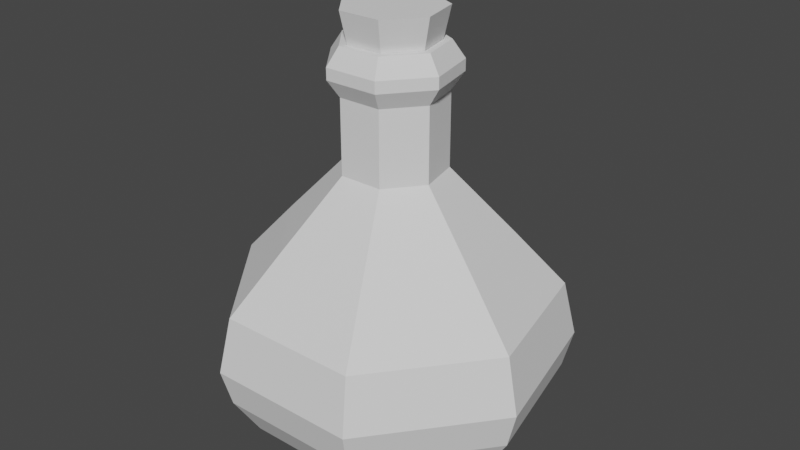 # Source: potion2.blend  (saved by Blender 2.82.7; exported with 4.5.12 LTS)
import bpy
from mathutils import Matrix  # noqa: F401  (used for matrix-valued properties, if any)

bpy.ops.wm.read_factory_settings(use_empty=True)
scene = bpy.context.scene
scene.name = 'Scene'

# ---- collections
col_collection = bpy.data.collections.new('Collection'); scene.collection.children.link(col_collection)

# ---- world
world_world = bpy.data.worlds.new('World'); scene.world = world_world
world_world.use_nodes = True; world_world.node_tree.nodes.clear()
_N = world_world.node_tree.nodes; _L = world_world.node_tree.links
n0 = _N.new('ShaderNodeOutputWorld'); n0.name = 'World Output'; n0.location = (300, 300)
n1 = _N.new('ShaderNodeBackground'); n1.name = 'Background'; n1.location = (10, 300)
n1.inputs[0].default_value = (0.05088, 0.05088, 0.05088, 1.0)
_L.new(n1.outputs[0], n0.inputs[0])
n0.is_active_output = True
world_world.color = (0.05088, 0.05088, 0.05088)
world_world.use_sun_shadow = False
world_world.sun_shadow_jitter_overblur = 0.0

# ---- meshes
me_circle_001 = bpy.data.meshes.new('Circle.001')
me_circle_001.from_pydata([(0.0, 1.0, 0.0), (-0.7818, 0.6235, 0.0), (-0.9749, -0.2225, 0.0), (-0.4339, -0.901, 0.0), (0.4339, -0.901, 0.0), (0.9749, -0.2225, 0.0), (0.7818, 0.6235, 0.0), (0.0, 1.0, 0.0), (-0.7818, 0.6235, 0.0), (-0.9749, -0.2225, 0.0), (-0.4339, -0.901, 0.0), (0.4339, -0.901, 0.0), (0.9749, -0.2225, 0.0), (0.7818, 0.6235, 0.0), (-4.125e-09, 1.121, 0.1), (-0.8765, 0.699, 0.1), (-1.093, -0.2495, 0.1), (-0.4864, -1.01, 0.1), (0.4864, -1.01, 0.1), (1.093, -0.2495, 0.1), (0.8765, 0.699, 0.1), (1.26e-08, 1.533, 0.3), (-1.198, 0.9556, 0.3), (-1.494, -0.3411, 0.3), (-0.665, -1.381, 0.3), (0.665, -1.381, 0.3), (1.494, -0.3411, 0.3), (1.198, 0.9556, 0.3), (-2.67e-09, 1.794, 0.7), (-1.403, 1.118, 0.7), (-1.749, -0.3992, 0.7), (-0.7784, -1.616, 0.7), (0.7784, -1.616, 0.7), (1.749, -0.3992, 0.7), (1.403, 1.118, 0.7), (-6.946e-09, 1.902, 1.1), (-1.487, 1.186, 1.1), (-1.855, -0.4233, 1.1), (-0.8254, -1.714, 1.1), (0.8254, -1.714, 1.1), (1.855, -0.4233, 1.1), (1.487, 1.186, 1.1), (-2.686e-09, 1.763, 1.7), (-1.378, 1.099, 1.7), (-1.718, -0.3922, 1.7), (-0.7648, -1.588, 1.7), (0.7648, -1.588, 1.7), (1.718, -0.3922, 1.7), (1.378, 1.099, 1.7), (-1.845e-09, 1.211, 2.3), (-0.9467, 0.755, 2.3), (-1.181, -0.2695, 2.3), (-0.5254, -1.091, 2.3), (0.5254, -1.091, 2.3), (1.181, -0.2695, 2.3), (0.9467, 0.755, 2.3), (3.832e-09, 0.5474, 3.0), (-0.428, 0.3413, 3.0), (-0.5337, -0.1218, 3.0), (-0.2375, -0.4932, 3.0), (0.2375, -0.4932, 3.0), (0.5337, -0.1218, 3.0), (0.428, 0.3413, 3.0), (3.832e-09, 0.5474, 3.8), (-0.428, 0.3413, 3.8), (-0.5337, -0.1218, 3.8), (-0.2375, -0.4932, 3.8), (0.2375, -0.4932, 3.8), (0.5337, -0.1218, 3.8), (0.428, 0.3413, 3.8), (-2.298e-09, 0.6766, 3.988), (-0.529, 0.4218, 3.988), (-0.6596, -0.1506, 3.988), (-0.2936, -0.6096, 3.988), (0.2936, -0.6096, 3.988), (0.6596, -0.1506, 3.988), (0.529, 0.4218, 3.988), (-2.298e-09, 0.6766, 4.112), (-0.529, 0.4218, 4.112), (-0.6596, -0.1506, 4.112), (-0.2936, -0.6096, 4.112), (0.2936, -0.6096, 4.112), (0.6596, -0.1506, 4.112), (0.529, 0.4218, 4.112), (3.832e-09, 0.5474, 4.3), (-0.428, 0.3413, 4.3), (-0.5337, -0.1218, 4.3), (-0.2375, -0.4932, 4.3), (0.2375, -0.4932, 4.3), (0.5337, -0.1218, 4.3), (0.428, 0.3413, 4.3), (4.917e-09, 0.52, 4.3), (-0.4066, 0.3242, 4.3), (-0.507, -0.1157, 4.3), (-0.2256, -0.4685, 4.3), (0.2256, -0.4685, 4.3), (0.507, -0.1157, 4.3), (0.4066, 0.3242, 4.3), (5.896e-09, 0.4693, 4.3), (-0.3669, 0.2926, 4.3), (-0.4576, -0.1044, 4.3), (-0.2036, -0.4228, 4.3), (0.2036, -0.4228, 4.3), (0.4576, -0.1044, 4.3), (0.3669, 0.2926, 4.3), (5.896e-09, 0.4693, 3.0), (-0.3669, 0.2926, 3.0), (-0.4576, -0.1044, 3.0), (-0.2036, -0.4228, 3.0), (0.2036, -0.4228, 3.0), (0.4576, -0.1044, 3.0), (0.3669, 0.2926, 3.0), (-1.514e-08, 1.111, 2.3), (-0.8685, 0.6926, 2.3), (-1.083, -0.2472, 2.3), (-0.482, -1.001, 2.3), (0.482, -1.001, 2.3), (1.083, -0.2472, 2.3), (0.8685, 0.6926, 2.3), (-3.949e-08, 1.661, 1.7), (-1.298, 1.035, 1.7), (-1.619, -0.3695, 1.7), (-0.7205, -1.496, 1.7), (0.7205, -1.496, 1.7), (1.619, -0.3695, 1.7), (1.298, 1.035, 1.7), (-4.598e-08, 1.807, 1.1), (-1.413, 1.127, 1.1), (-1.762, -0.4021, 1.1), (-0.7841, -1.628, 1.1), (0.7841, -1.628, 1.1), (1.762, -0.4021, 1.1), (1.413, 1.127, 1.1), (-4.31e-08, 1.694, 0.7), (-1.324, 1.056, 0.7), (-1.651, -0.3769, 0.7), (-0.7349, -1.526, 0.7), (0.7349, -1.526, 0.7), (1.651, -0.3769, 0.7), (1.324, 1.056, 0.7), (-3.588e-08, 1.41, 0.3), (-1.102, 0.8792, 0.3), (-1.375, -0.3138, 0.3), (-0.6118, -1.27, 0.3), (0.6118, -1.27, 0.3), (1.375, -0.3138, 0.3), (1.102, 0.8792, 0.3), (-9.434e-09, 0.7053, 0.1), (-0.5514, 0.4397, 0.1), (-0.6876, -0.1569, 0.1), (-0.306, -0.6354, 0.1), (0.306, -0.6354, 0.1), (0.6876, -0.1569, 0.1), (0.5514, 0.4397, 0.1), (5.42e-09, 0.4532, 4.02), (-1.178e-08, 0.5368, 4.63), (0.3543, 0.2826, 4.02), (0.4197, 0.3347, 4.63), (0.4418, -0.1008, 4.02), (0.5233, -0.1194, 4.63), (0.1966, -0.4083, 4.02), (0.2329, -0.4836, 4.63), (-0.1966, -0.4083, 4.02), (-0.2329, -0.4836, 4.63), (-0.4418, -0.1008, 4.02), (-0.5233, -0.1194, 4.63), (-0.3543, 0.2826, 4.02), (-0.4197, 0.3347, 4.63), (-4.037e-09, 0.465, 4.297), (0.3636, 0.29, 4.297), (0.4534, -0.1035, 4.297), (0.2018, -0.419, 4.297), (-0.2018, -0.419, 4.297), (-0.4534, -0.1035, 4.297), (-0.3636, 0.29, 4.297)], [], [(3, 2, 9, 10), (1, 0, 7, 8), (6, 5, 12, 13), (4, 3, 10, 11), (2, 1, 8, 9), (0, 6, 13, 7), (5, 4, 11, 12), (7, 13, 20, 14), (12, 11, 18, 19), (10, 9, 16, 17), (8, 7, 14, 15), (13, 12, 19, 20), (11, 10, 17, 18), (9, 8, 15, 16), (18, 17, 24, 25), (16, 15, 22, 23), (14, 20, 27, 21), (19, 18, 25, 26), (17, 16, 23, 24), (15, 14, 21, 22), (20, 19, 26, 27), (22, 21, 28, 29), (27, 26, 33, 34), (25, 24, 31, 32), (23, 22, 29, 30), (21, 27, 34, 28), (26, 25, 32, 33), (24, 23, 30, 31), (28, 34, 41, 35), (33, 32, 39, 40), (31, 30, 37, 38), (29, 28, 35, 36), (34, 33, 40, 41), (32, 31, 38, 39), (30, 29, 36, 37), (41, 40, 47, 48), (39, 38, 45, 46), (37, 36, 43, 44), (35, 41, 48, 42), (40, 39, 46, 47), (38, 37, 44, 45), (36, 35, 42, 43), (45, 44, 51, 52), (43, 42, 49, 50), (48, 47, 54, 55), (46, 45, 52, 53), (44, 43, 50, 51), (42, 48, 55, 49), (47, 46, 53, 54), (49, 55, 62, 56), (54, 53, 60, 61), (52, 51, 58, 59), (50, 49, 56, 57), (55, 54, 61, 62), (53, 52, 59, 60), (51, 50, 57, 58), (62, 61, 68, 69), (60, 59, 66, 67), (58, 57, 64, 65), (56, 62, 69, 63), (61, 60, 67, 68), (59, 58, 65, 66), (57, 56, 63, 64), (68, 67, 74, 75), (66, 65, 72, 73), (64, 63, 70, 71), (69, 68, 75, 76), (67, 66, 73, 74), (65, 64, 71, 72), (63, 69, 76, 70), (72, 71, 78, 79), (70, 76, 83, 77), (75, 74, 81, 82), (73, 72, 79, 80), (71, 70, 77, 78), (76, 75, 82, 83), (74, 73, 80, 81), (83, 82, 89, 90), (81, 80, 87, 88), (79, 78, 85, 86), (77, 83, 90, 84), (82, 81, 88, 89), (80, 79, 86, 87), (78, 77, 84, 85), (84, 90, 97, 91), (89, 88, 95, 96), (87, 86, 93, 94), (85, 84, 91, 92), (90, 89, 96, 97), (88, 87, 94, 95), (86, 85, 92, 93), (95, 94, 101, 102), (93, 92, 99, 100), (91, 97, 104, 98), (96, 95, 102, 103), (94, 93, 100, 101), (92, 91, 98, 99), (97, 96, 103, 104), (99, 98, 105, 106), (104, 103, 110, 111), (102, 101, 108, 109), (100, 99, 106, 107), (98, 104, 111, 105), (103, 102, 109, 110), (101, 100, 107, 108), (105, 111, 118, 112), (110, 109, 116, 117), (108, 107, 114, 115), (106, 105, 112, 113), (111, 110, 117, 118), (109, 108, 115, 116), (107, 106, 113, 114), (118, 117, 124, 125), (116, 115, 122, 123), (114, 113, 120, 121), (112, 118, 125, 119), (117, 116, 123, 124), (115, 114, 121, 122), (113, 112, 119, 120), (122, 121, 128, 129), (120, 119, 126, 127), (125, 124, 131, 132), (123, 122, 129, 130), (121, 120, 127, 128), (119, 125, 132, 126), (124, 123, 130, 131), (128, 127, 134, 135), (126, 132, 139, 133), (131, 130, 137, 138), (129, 128, 135, 136), (127, 126, 133, 134), (132, 131, 138, 139), (130, 129, 136, 137), (139, 138, 145, 146), (137, 136, 143, 144), (135, 134, 141, 142), (133, 139, 146, 140), (138, 137, 144, 145), (136, 135, 142, 143), (134, 133, 140, 141), (140, 146, 153, 147), (145, 144, 151, 152), (143, 142, 149, 150), (141, 140, 147, 148), (146, 145, 152, 153), (144, 143, 150, 151), (142, 141, 148, 149), (148, 147, 153, 152, 151, 150, 149), (1, 2, 3, 4, 5, 6, 0), (168, 155, 157, 169), (169, 157, 159, 170), (170, 159, 161, 171), (171, 161, 163, 172), (172, 163, 165, 173), (157, 155, 167, 165, 163, 161, 159), (173, 165, 167, 174), (174, 167, 155, 168), (154, 156, 158, 160, 162, 164, 166), (166, 174, 168, 154), (164, 173, 174, 166), (162, 172, 173, 164), (160, 171, 172, 162), (158, 170, 171, 160), (156, 169, 170, 158), (154, 168, 169, 156)])
_uv = me_circle_001.uv_layers.new(name='UVMap')
_uv.uv.foreach_set('vector', [0.0, 0.0, 0.0, 0.0, 0.0, 0.0, 0.0, 0.0, 0.0, 0.0, 0.0, 0.0, 0.0, 0.0, 0.0, 0.0, 0.0, 0.0, 0.0, 0.0, 0.0, 0.0, 0.0, 0.0, 0.0, 0.0, 0.0, 0.0, 0.0, 0.0, 0.0, 0.0, 0.0, 0.0, 0.0, 0.0, 0.0, 0.0, 0.0, 0.0, 0.0, 0.0, 0.0, 0.0, 0.0, 0.0, 0.0, 0.0, 0.0, 0.0, 0.0, 0.0, 0.0, 0.0, 0.0, 0.0, 0.0, 0.0, 0.0, 0.0, 0.0, 0.0, 0.0, 0.0, 0.0, 0.0, 0.0, 0.0, 0.0, 0.0, 0.0, 0.0, 0.0, 0.0, 0.0, 0.0, 0.0, 0.0, 0.0, 0.0, 0.0, 0.0, 0.0, 0.0, 0.0, 0.0, 0.0, 0.0, 0.0, 0.0, 0.0, 0.0, 0.0, 0.0, 0.0, 0.0, 0.0, 0.0, 0.0, 0.0, 0.0, 0.0, 0.0, 0.0, 0.0, 0.0, 0.0, 0.0, 0.0, 0.0, 0.0, 0.0, 0.0, 0.0, 0.0, 0.0, 0.0, 0.0, 0.0, 0.0, 0.0, 0.0, 0.0, 0.0, 0.0, 0.0, 0.0, 0.0, 0.0, 0.0, 0.0, 0.0, 0.0, 0.0, 0.0, 0.0, 0.0, 0.0, 0.0, 0.0, 0.0, 0.0, 0.0, 0.0, 0.0, 0.0, 0.0, 0.0, 0.0, 0.0, 0.0, 0.0, 0.0, 0.0, 0.0, 0.0, 0.0, 0.0, 0.0, 0.0, 0.0, 0.0, 0.0, 0.0, 0.0, 0.0, 0.0, 0.0, 0.0, 0.0, 0.0, 0.0, 0.0, 0.0, 0.0, 0.0, 0.0, 0.0, 0.0, 0.0, 0.0, 0.0, 0.0, 0.0, 0.0, 0.0, 0.0, 0.0, 0.0, 0.0, 0.0, 0.0, 0.0, 0.0, 0.0, 0.0, 0.0, 0.0, 0.0, 0.0, 0.0, 0.0, 0.0, 0.0, 0.0, 0.0, 0.0, 0.0, 0.0, 0.0, 0.0, 0.0, 0.0, 0.0, 0.0, 0.0, 0.0, 0.0, 0.0, 0.0, 0.0, 0.0, 0.0, 0.0, 0.0, 0.0, 0.0, 0.0, 0.0, 0.0, 0.0, 0.0, 0.0, 0.0, 0.0, 0.0, 0.0, 0.0, 0.0, 0.0, 0.0, 0.0, 0.0, 0.0, 0.0, 0.0, 0.0, 0.0, 0.0, 0.0, 0.0, 0.0, 0.0, 0.0, 0.0, 0.0, 0.0, 0.0, 0.0, 0.0, 0.0, 0.0, 0.0, 0.0, 0.0, 0.0, 0.0, 0.0, 0.0, 0.0, 0.0, 0.0, 0.0, 0.0, 0.0, 0.0, 0.0, 0.0, 0.0, 0.0, 0.0, 0.0, 0.0, 0.0, 0.0, 0.0, 0.0, 0.0, 0.0, 0.0, 0.0, 0.0, 0.0, 0.0, 0.0, 0.0, 0.0, 0.0, 0.0, 0.0, 0.0, 0.0, 0.0, 0.0, 0.0, 0.0, 0.0, 0.0, 0.0, 0.0, 0.0, 0.0, 0.0, 0.0, 0.0, 0.0, 0.0, 0.0, 0.0, 0.0, 0.0, 0.0, 0.0, 0.0, 0.0, 0.0, 0.0, 0.0, 0.0, 0.0, 0.0, 0.0, 0.0, 0.0, 0.0, 0.0, 0.0, 0.0, 0.0, 0.0, 0.0, 0.0, 0.0, 0.0, 0.0, 0.0, 0.0, 0.0, 0.0, 0.0, 0.0, 0.0, 0.0, 0.0, 0.0, 0.0, 0.0, 0.0, 0.0, 0.0, 0.0, 0.0, 0.0, 0.0, 0.0, 0.0, 0.0, 0.0, 0.0, 0.0, 0.0, 0.0, 0.0, 0.0, 0.0, 0.0, 0.0, 0.0, 0.0, 0.0, 0.0, 0.0, 0.0, 0.0, 0.0, 0.0, 0.0, 0.0, 0.0, 0.0, 0.0, 0.0, 0.0, 0.0, 0.0, 0.0, 0.0, 0.0, 0.0, 0.0, 0.0, 0.0, 0.0, 0.0, 0.0, 0.0, 0.0, 0.0, 0.0, 0.0, 0.0, 0.0, 0.0, 0.0, 0.0, 0.0, 0.0, 0.0, 0.0, 0.0, 0.0, 0.0, 0.0, 0.0, 0.0, 0.0, 0.0, 0.0, 0.0, 0.0, 0.0, 0.0, 0.0, 0.0, 0.0, 0.0, 0.0, 0.0, 0.0, 0.0, 0.0, 0.0, 0.0, 0.0, 0.0, 0.0, 0.0, 0.0, 0.0, 0.0, 0.0, 0.0, 0.0, 0.0, 0.0, 0.0, 0.0, 0.0, 0.0, 0.0, 0.0, 0.0, 0.0, 0.0, 0.0, 0.0, 0.0, 0.0, 0.0, 0.0, 0.0, 0.0, 0.0, 0.0, 0.0, 0.0, 0.0, 0.0, 0.0, 0.0, 0.0, 0.0, 0.0, 0.0, 0.0, 0.0, 0.0, 0.0, 0.0, 0.0, 0.0, 0.0, 0.0, 0.0, 0.0, 0.0, 0.0, 0.0, 0.0, 0.0, 0.0, 0.0, 0.0, 0.0, 0.0, 0.0, 0.0, 0.0, 0.0, 0.0, 0.0, 0.0, 0.0, 0.0, 0.0, 0.0, 0.0, 0.0, 0.0, 0.0, 0.0, 0.0, 0.0, 0.0, 0.0, 0.0, 0.0, 0.0, 0.0, 0.0, 0.0, 0.0, 0.0, 0.0, 0.0, 0.0, 0.0, 0.0, 0.0, 0.0, 0.0, 0.0, 0.0, 0.0, 0.0, 0.0, 0.0, 0.0, 0.0, 0.0, 0.0, 0.0, 0.0, 0.0, 0.0, 0.0, 0.0, 0.0, 0.0, 0.0, 0.0, 0.0, 0.0, 0.0, 0.0, 0.0, 0.0, 0.0, 0.0, 0.0, 0.0, 0.0, 0.0, 0.0, 0.0, 0.0, 0.0, 0.0, 0.0, 0.0, 0.0, 0.0, 0.0, 0.0, 0.0, 0.0, 0.0, 0.0, 0.0, 0.0, 0.0, 0.0, 0.0, 0.0, 0.0, 0.0, 0.0, 0.0, 0.0, 0.0, 0.0, 0.0, 0.0, 0.0, 0.0, 0.0, 0.0, 0.0, 0.0, 0.0, 0.0, 0.0, 0.0, 0.0, 0.0, 0.0, 0.0, 0.0, 0.0, 0.0, 0.0, 0.0, 0.0, 0.0, 0.0, 0.0, 0.0, 0.0, 0.0, 0.0, 0.0, 0.0, 0.0, 0.0, 0.0, 0.0, 0.0, 0.0, 0.0, 0.0, 0.0, 0.0, 0.0, 0.0, 0.0, 0.0, 0.0, 0.0, 0.0, 0.0, 0.0, 0.0, 0.0, 0.0, 0.0, 0.0, 0.0, 0.0, 0.0, 0.0, 0.0, 0.0, 0.0, 0.0, 0.0, 0.0, 0.0, 0.0, 0.0, 0.0, 0.0, 0.0, 0.0, 0.0, 0.0, 0.0, 0.0, 0.0, 0.0, 0.0, 0.0, 0.0, 0.0, 0.0, 0.0, 0.0, 0.0, 0.0, 0.0, 0.0, 0.0, 0.0, 0.0, 0.0, 0.0, 0.0, 0.0, 0.0, 0.0, 0.0, 0.0, 0.0, 0.0, 0.0, 0.0, 0.0, 0.0, 0.0, 0.0, 0.0, 0.0, 0.0, 0.0, 0.0, 0.0, 0.0, 0.0, 0.0, 0.0, 0.0, 0.0, 0.0, 0.0, 0.0, 0.0, 0.0, 0.0, 0.0, 0.0, 0.0, 0.0, 0.0, 0.0, 0.0, 0.0, 0.0, 0.0, 0.0, 0.0, 0.0, 0.0, 0.0, 0.0, 0.0, 0.0, 0.0, 0.0, 0.0, 0.0, 0.0, 0.0, 0.0, 0.0, 0.0, 0.0, 0.0, 0.0, 0.0, 0.0, 0.0, 0.0, 0.0, 0.0, 0.0, 0.0, 0.0, 0.0, 0.0, 0.0, 0.0, 0.0, 0.0, 0.0, 0.0, 0.0, 0.0, 0.0, 0.0, 0.0, 0.0, 0.0, 0.0, 0.0, 0.0, 0.0, 0.0, 0.0, 0.0, 0.0, 0.0, 0.0, 0.0, 0.0, 0.0, 0.0, 0.0, 0.0, 0.0, 0.0, 0.0, 0.0, 0.0, 0.0, 0.0, 0.0, 0.0, 0.0, 0.0, 0.0, 0.0, 0.0, 0.0, 0.0, 0.0, 0.0, 0.0, 0.0, 0.0, 0.0, 0.0, 0.0, 0.0, 0.0, 0.0, 0.0, 0.0, 0.0, 0.0, 0.0, 0.0, 0.0, 0.0, 0.0, 0.0, 0.0, 0.0, 0.0, 0.0, 0.0, 0.0, 0.0, 0.0, 0.0, 0.0, 0.0, 0.0, 0.0, 0.0, 0.0, 0.0, 0.0, 0.0, 0.0, 0.0, 0.0, 0.0, 0.0, 0.0, 0.0, 0.0, 0.0, 0.0, 0.0, 0.0, 0.0, 0.0, 0.0, 0.0, 0.0, 0.0, 0.0, 0.0, 0.0, 0.0, 0.0, 0.0, 0.0, 0.0, 0.0, 0.0, 0.0, 0.0, 0.0, 0.0, 0.0, 0.0, 0.0, 0.0, 0.0, 0.0, 0.0, 0.0, 0.0, 0.0, 0.0, 0.0, 0.0, 0.0, 0.0, 0.0, 0.0, 0.0, 0.0, 0.0, 0.0, 0.0, 0.0, 0.0, 0.0, 0.0, 0.0, 0.0, 0.0, 0.0, 0.0, 0.0, 0.0, 0.0, 0.0, 0.0, 0.0, 0.0, 0.0, 0.0, 0.0, 0.0, 0.0, 0.0, 0.0, 0.0, 0.0, 0.0, 0.0, 0.0, 0.0, 0.0, 0.0, 0.0, 0.0, 0.0, 0.0, 0.0, 0.0, 0.0, 0.0, 0.0, 0.0, 0.0, 0.0, 0.0, 0.0, 0.0, 0.0, 0.0, 0.0, 0.0, 0.0, 0.0, 0.0, 0.0, 0.0, 0.0, 0.0, 0.0, 0.0, 0.0, 0.0, 0.0, 0.0, 0.0, 0.0, 0.0, 0.0, 0.0, 0.0, 0.0, 0.0, 0.0, 0.0, 0.0, 0.0, 0.0, 0.0, 0.0, 0.0, 0.0, 0.0, 0.0, 0.0, 0.0, 0.0, 0.0, 0.0, 0.0, 0.0, 0.0, 0.0, 0.0, 0.0, 0.0, 0.0, 0.0, 0.0, 0.0, 0.0, 0.0, 0.0, 0.0, 0.0, 0.0, 0.0, 0.0, 0.0, 0.0, 0.0, 0.0, 0.0, 0.0, 0.0, 0.0, 0.0, 0.0, 0.0, 0.0, 0.0, 0.0, 0.0, 0.0, 0.0, 0.0, 0.0, 0.0, 0.0, 0.0, 0.0, 0.0, 0.0, 0.0, 0.0, 0.0, 0.0, 0.0, 0.0, 0.0, 0.0, 0.0, 0.0, 0.0, 0.0, 0.0, 0.0, 0.0, 0.0, 0.0, 0.0, 0.0, 0.0, 0.0, 0.0, 0.0, 0.0, 0.0, 0.0, 0.0, 0.0, 0.0, 0.0, 0.0, 0.0, 0.0, 0.0, 0.0, 0.0, 0.0, 0.0, 0.0, 0.0, 0.0, 0.0, 0.0, 0.0, 0.0, 0.0, 0.0, 0.0, 0.0, 0.0, 0.0, 0.0, 0.0, 0.0, 0.0, 0.0, 0.0, 0.0, 0.0, 0.0, 0.0, 0.0, 0.0, 0.0, 0.0, 0.0, 0.0, 0.0, 0.0, 0.0, 0.0, 0.0, 0.0, 0.0, 0.0, 0.0, 0.0, 0.0, 0.0, 0.0, 0.0, 0.0, 0.0, 0.0, 0.0, 0.0, 0.0, 0.0, 0.0, 0.0, 0.0, 0.0, 0.0, 0.0, 0.0, 0.0, 0.0, 0.0, 0.0, 0.0, 0.0, 0.0, 0.0, 0.0, 0.0, 0.0, 0.0, 0.0, 0.0, 0.0, 0.0, 0.0, 0.0, 0.0, 0.0, 0.0, 0.0, 0.0, 0.0, 0.0, 0.0, 0.0, 0.0, 0.0, 0.0, 0.0, 0.0, 0.0, 0.0, 0.0, 0.0, 0.0, 0.0, 0.0, 0.0, 0.0, 0.0, 0.0, 0.0, 0.0, 0.0, 0.0, 0.0, 0.0, 0.0, 0.0, 0.0, 0.0, 0.0, 0.0, 0.0, 0.0, 0.0, 0.0, 0.0, 0.0, 0.0, 0.0, 0.0, 0.0, 0.0, 0.0, 0.0, 0.0, 0.0, 0.0, 0.0, 1.0, 0.7272, 1.0, 1.0, 0.8571, 1.0, 0.8571, 0.7272, 0.8571, 0.7272, 0.8571, 1.0, 0.7143, 1.0, 0.7143, 0.7272, 0.7143, 0.7272, 0.7143, 1.0, 0.5714, 1.0, 0.5714, 0.7272, 0.5714, 0.7272, 0.5714, 1.0, 0.4286, 1.0, 0.4286, 0.7272, 0.4286, 0.7272, 0.4286, 1.0, 0.2857, 1.0, 0.2857, 0.7272, 0.4376, 0.3996, 0.25, 0.49, 0.06236, 0.3996, 0.01602, 0.1966, 0.1459, 0.03377, 0.3541, 0.03377, 0.484, 0.1966, 0.2857, 0.7272, 0.2857, 1.0, 0.1429, 1.0, 0.1429, 0.7272, 0.1429, 0.7272, 0.1429, 1.0, 2.98e-08, 1.0, 2.98e-08, 0.7272, 0.75, 0.49, 0.9376, 0.3996, 0.984, 0.1966, 0.8541, 0.03377, 0.6459, 0.03377, 0.516, 0.1966, 0.5624, 0.3996, 0.1429, 0.5, 0.1429, 0.7272, 2.98e-08, 0.7272, 2.98e-08, 0.5, 0.2857, 0.5, 0.2857, 0.7272, 0.1429, 0.7272, 0.1429, 0.5, 0.4286, 0.5, 0.4286, 0.7272, 0.2857, 0.7272, 0.2857, 0.5, 0.5714, 0.5, 0.5714, 0.7272, 0.4286, 0.7272, 0.4286, 0.5, 0.7143, 0.5, 0.7143, 0.7272, 0.5714, 0.7272, 0.5714, 0.5, 0.8571, 0.5, 0.8571, 0.7272, 0.7143, 0.7272, 0.7143, 0.5, 1.0, 0.5, 1.0, 0.7272, 0.8571, 0.7272, 0.8571, 0.5])
me_circle_001.use_remesh_fix_poles = True
me_circle_001.use_remesh_preserve_attributes = False
me_circle_001.use_mirror_vertex_groups = False
me_circle_001.update()

# ---- objects
ob_circle = bpy.data.objects.new('Circle', me_circle_001)

# ---- transforms, parenting, visibility, modifiers, constraints
ob_circle.location = (0.0, 0.0, 0.0)
ob_circle.lineart.crease_threshold = 0.0

# ---- collection membership
col_collection.objects.link(ob_circle)

# ---- scene / render settings (as saved in the file)
scene.frame_start = 1; scene.frame_end = 250; scene.frame_set(1)
scene.render.engine = 'BLENDER_EEVEE_NEXT'
scene.cycles.use_denoising = False
scene.cycles.samples = 128
scene.cycles.sampling_pattern = 'TABULATED_SOBOL'
scene.cycles.use_adaptive_sampling = False
scene.cycles.use_light_tree = False
scene.view_settings.view_transform = 'Filmic'
bpy.context.view_layer.update()

# ---- added for rendering (the .blend has no active camera and no usable light): camera, sun
cam_auto = bpy.data.cameras.new('AutoCamera')
cam_auto.lens = 50.0
cam_auto.sensor_width = 36.0
cam_auto.clip_end = 1000.0
ob_auto_camera = bpy.data.objects.new('AutoCamera', cam_auto)
scene.collection.objects.link(ob_auto_camera)
ob_auto_camera.location = (6.42829, -7.61976, 7.4577)
ob_auto_camera.rotation_euler = (1.09748, -7.21219e-08, 0.694738)
scene.camera = ob_auto_camera
light_auto_sun = bpy.data.lights.new('AutoSun', 'SUN')
light_auto_sun.energy = 3.0
light_auto_sun.angle = 0.0523599
ob_auto_sun = bpy.data.objects.new('AutoSun', light_auto_sun)
scene.collection.objects.link(ob_auto_sun)
ob_auto_sun.rotation_euler = (0.872665, 0.174533, 0.523599)
bpy.context.view_layer.update()
